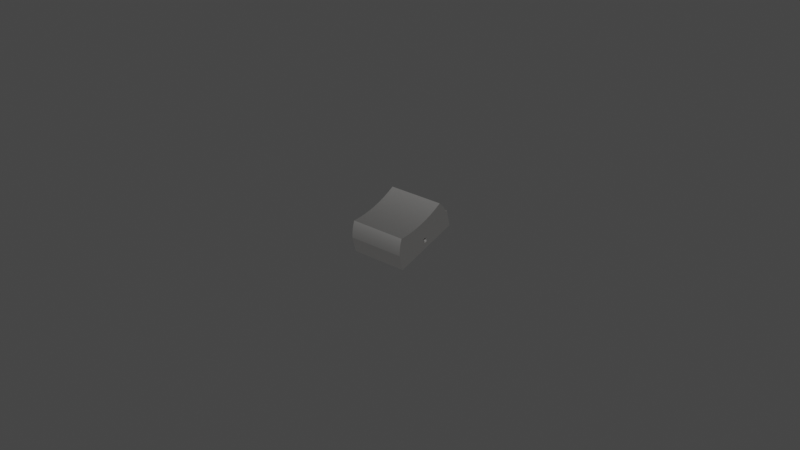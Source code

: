 # Source: bouton3a1.blend  (saved by Blender 2.93.21; exported with 4.5.12 LTS)
import bpy
from mathutils import Matrix  # noqa: F401  (used for matrix-valued properties, if any)

bpy.ops.wm.read_factory_settings(use_empty=True)
scene = bpy.context.scene
scene.name = 'Scene'

# ---- collections
col_collection = bpy.data.collections.new('Collection'); scene.collection.children.link(col_collection)

# ---- materials (node trees are filled in below, after node groups)
mat_144_142_139_001 = bpy.data.materials.new('144,142,139.001')
mat_144_142_139_001.use_transparent_shadow = False
mat_144_142_139_001.diffuse_color = (0.5647, 0.5569, 0.5451, 1.0)

# ---- material node trees
mat_144_142_139_001.use_nodes = True; mat_144_142_139_001.node_tree.nodes.clear()
_N = mat_144_142_139_001.node_tree.nodes; _L = mat_144_142_139_001.node_tree.links
n0 = _N.new('ShaderNodeBsdfPrincipled'); n0.name = 'Principled BSDF'; n0.location = (10, 300)
n0.distribution = 'GGX'
n0.subsurface_method = 'BURLEY'
n0.inputs[0].default_value = (0.5647, 0.5569, 0.5451, 1.0)
n0.inputs[1].default_value = 1.0
n0.inputs[2].default_value = 0.5528
n0.inputs[3].default_value = 1.45
n0.inputs[27].default_value = (0.0, 0.0, 0.0, 1.0)
n0.inputs[28].default_value = 1.0
n1 = _N.new('ShaderNodeOutputMaterial'); n1.name = 'Material Output'; n1.location = (320, 270)
_L.new(n0.outputs[0], n1.inputs[0])
n1.is_active_output = True

# ---- world
world_world = bpy.data.worlds.new('World'); scene.world = world_world
world_world.use_nodes = True; world_world.node_tree.nodes.clear()
_N = world_world.node_tree.nodes; _L = world_world.node_tree.links
n0 = _N.new('ShaderNodeOutputWorld'); n0.name = 'World Output'; n0.location = (300, 300)
n1 = _N.new('ShaderNodeBackground'); n1.name = 'Background'; n1.location = (10, 300)
n1.inputs[0].default_value = (0.05088, 0.05088, 0.05088, 1.0)
_L.new(n1.outputs[0], n0.inputs[0])
n0.is_active_output = True
world_world.color = (0.05088, 0.05088, 0.05088)
world_world.use_sun_shadow = False
world_world.sun_shadow_jitter_overblur = 0.0

# ---- meshes
me_body1_001 = bpy.data.meshes.new('Body1.001')
me_body1_001.from_pydata([(-0.8958, -0.0006357, -0.07455), (-0.8958, -0.0006357, -0.07455), (0.8892, -0.0006357, -0.07455), (0.8892, -0.0006357, -0.07455), (0.8892, 0.01301, -0.0733), (0.8892, 0.01301, -0.0733), (0.8892, 0.02697, -0.06928), (0.8892, 0.02697, -0.06928), (0.8892, 0.0404, -0.06232), (0.8892, 0.0404, -0.06232), (0.8892, 0.0524, -0.05258), (0.8892, 0.0524, -0.05258), (0.8892, 0.06214, -0.04059), (0.8892, 0.06214, -0.04059), (0.8892, 0.0691, -0.02716), (0.8892, 0.0691, -0.02716), (0.8892, 0.07311, -0.0132), (0.8892, 0.07311, -0.0132), (0.8892, 0.07436, 0.0004517), (0.8892, 0.07436, 0.0004517), (0.8892, 0.07311, 0.0141), (0.8892, 0.07311, 0.0141), (0.8892, 0.0691, 0.02806), (0.8892, 0.0691, 0.02806), (0.8892, 0.06214, 0.04149), (0.8892, 0.06214, 0.04149), (0.8892, 0.0524, 0.05348), (0.8892, 0.0524, 0.05348), (0.8892, 0.0404, 0.06323), (0.8892, 0.0404, 0.06323), (0.8892, 0.02697, 0.07019), (0.8892, 0.02697, 0.07019), (0.8892, 0.01301, 0.0742), (0.8892, 0.01301, 0.0742), (0.8892, -0.0006357, 0.07545), (0.8892, -0.0006357, 0.07545), (0.8892, -0.0006357, 0.07545), (-0.8958, -0.0006357, 0.07545), (-0.8958, -0.0006357, 0.07545), (-0.8958, -0.0006357, 0.07545), (-0.8958, 0.01301, 0.0742), (-0.8958, 0.01301, 0.0742), (-0.8958, 0.02697, 0.07019), (-0.8958, 0.02697, 0.07019), (-0.8958, 0.0404, 0.06323), (-0.8958, 0.0404, 0.06323), (-0.8958, 0.0524, 0.05348), (-0.8958, 0.0524, 0.05348), (-0.8958, 0.06214, 0.04149), (-0.8958, 0.06214, 0.04149), (-0.8958, 0.0691, 0.02806), (-0.8958, 0.0691, 0.02806), (-0.8958, 0.07311, 0.0141), (-0.8958, 0.07311, 0.0141), (-0.8958, 0.07436, 0.0004517), (-0.8958, 0.07436, 0.0004517), (-0.8958, 0.07311, -0.0132), (-0.8958, 0.07311, -0.0132), (-0.8958, 0.0691, -0.02716), (-0.8958, 0.0691, -0.02716), (-0.8958, 0.06214, -0.04059), (-0.8958, 0.06214, -0.04059), (-0.8958, 0.0524, -0.05258), (-0.8958, 0.0524, -0.05258), (-0.8958, 0.0404, -0.06232), (-0.8958, 0.0404, -0.06232), (-0.8958, 0.02697, -0.06928), (-0.8958, 0.02697, -0.06928), (-0.8958, 0.01301, -0.0733), (-0.8958, 0.01301, -0.0733), (-0.003257, 0.015, -0.0729), (-0.003257, 0.0309, -0.06759), (-0.003257, 0.04577, -0.05847), (-0.003257, 0.05828, -0.04596), (-0.003257, 0.06741, -0.03109), (-0.003257, 0.07272, -0.01519), (-0.003257, 0.07436, 0.0004517), (-0.003257, 0.07272, 0.01609), (-0.003257, 0.0691, 0.02806), (-0.003257, 0.06331, 0.03964), (-0.003257, 0.05544, 0.05026), (-0.003257, 0.04577, 0.05937), (-0.003257, 0.03477, 0.06657), (-0.003257, 0.023, 0.07163), (-0.003257, 0.01103, 0.07454), (-0.8958, -0.01428, -0.0733), (-0.8958, -0.01428, -0.0733), (-0.8958, -0.02824, -0.06928), (-0.8958, -0.02824, -0.06928), (-0.8958, -0.04168, -0.06232), (-0.8958, -0.04168, -0.06232), (-0.8958, -0.05367, -0.05258), (-0.8958, -0.05367, -0.05258), (-0.8958, -0.06341, -0.04059), (-0.8958, -0.06341, -0.04059), (-0.8958, -0.07037, -0.02716), (-0.8958, -0.07037, -0.02716), (-0.8958, -0.07438, -0.0132), (-0.8958, -0.07438, -0.0132), (-0.8958, -0.07564, 0.0004517), (-0.8958, -0.07564, 0.0004517), (-0.8958, -0.07438, 0.0141), (-0.8958, -0.07438, 0.0141), (-0.8958, -0.07037, 0.02806), (-0.8958, -0.07037, 0.02806), (-0.8958, -0.06341, 0.04149), (-0.8958, -0.06341, 0.04149), (-0.8958, -0.05367, 0.05348), (-0.8958, -0.05367, 0.05348), (-0.8958, -0.04168, 0.06323), (-0.8958, -0.04168, 0.06323), (-0.8958, -0.02824, 0.07019), (-0.8958, -0.02824, 0.07019), (-0.8958, -0.01428, 0.0742), (-0.8958, -0.01428, 0.0742), (0.8892, -0.01428, 0.0742), (0.8892, -0.01428, 0.0742), (0.8892, -0.02824, 0.07019), (0.8892, -0.02824, 0.07019), (0.8892, -0.04168, 0.06323), (0.8892, -0.04168, 0.06323), (0.8892, -0.05367, 0.05348), (0.8892, -0.05367, 0.05348), (0.8892, -0.06341, 0.04149), (0.8892, -0.06341, 0.04149), (0.8892, -0.07037, 0.02806), (0.8892, -0.07037, 0.02806), (0.8892, -0.07438, 0.0141), (0.8892, -0.07438, 0.0141), (0.8892, -0.07564, 0.0004517), (0.8892, -0.07564, 0.0004517), (0.8892, -0.07438, -0.0132), (0.8892, -0.07438, -0.0132), (0.8892, -0.07037, -0.02716), (0.8892, -0.07037, -0.02716), (0.8892, -0.06341, -0.04059), (0.8892, -0.06341, -0.04059), (0.8892, -0.05367, -0.05258), (0.8892, -0.05367, -0.05258), (0.8892, -0.04168, -0.06232), (0.8892, -0.04168, -0.06232), (0.8892, -0.02824, -0.06928), (0.8892, -0.02824, -0.06928), (0.8892, -0.01428, -0.0733), (0.8892, -0.01428, -0.0733), (-0.003257, -0.02427, -0.07073), (-0.003257, -0.0123, -0.07364), (-0.003257, -0.03604, -0.06566), (-0.003257, -0.04704, -0.05847), (-0.003257, -0.05671, -0.04935), (-0.003257, -0.06458, -0.03874), (-0.003257, -0.07037, -0.02716), (-0.003257, -0.07399, -0.01519), (-0.003257, -0.07564, 0.0004517), (-0.003257, -0.07399, 0.01609), (-0.003257, -0.06868, 0.03199), (-0.003257, -0.05955, 0.04686), (-0.003257, -0.04704, 0.05937), (-0.003257, -0.03217, 0.0685), (-0.003257, -0.01628, 0.0738), (-0.8958, 0.7345, 0.9046), (-0.8958, 0.7345, 0.9046), (-0.8958, 0.7345, 0.9046), (-0.8958, 0.6239, 0.9765), (-0.8958, 0.6239, 0.9765), (-0.8958, 0.5064, 1.038), (-0.8958, 0.5064, 1.038), (-0.8958, 0.3837, 1.088), (-0.8958, 0.3837, 1.088), (-0.8958, 0.2574, 1.126), (-0.8958, 0.2574, 1.126), (-0.8958, 0.2574, 1.126), (0.8892, 0.2574, 1.126), (0.8892, 0.2574, 1.126), (0.8892, 0.2574, 1.126), (0.8892, 0.3837, 1.088), (0.8892, 0.3837, 1.088), (0.8892, 0.5064, 1.038), (0.8892, 0.5064, 1.038), (0.8892, 0.6239, 0.9765), (0.8892, 0.6239, 0.9765), (0.8892, 0.7345, 0.9046), (0.8892, 0.7345, 0.9046), (0.8892, 0.7345, 0.9046), (-0.003257, 0.6239, 0.9765), (-0.003257, 0.5064, 1.038), (-0.003257, 0.3837, 1.088), (-0.8958, 0.7345, -0.8799), (-0.8958, 0.7345, -0.8799), (-0.8958, 0.7345, -0.8799), (-0.8958, 0.684, -0.6618), (-0.8958, 0.684, -0.6618), (-0.8958, 0.6475, -0.4394), (-0.8958, 0.6475, -0.4394), (-0.8958, 0.6254, -0.2143), (-0.8958, 0.6254, -0.2143), (-0.8958, 0.618, 0.01236), (-0.8958, 0.618, 0.01236), (-0.8958, 0.6254, 0.239), (-0.8958, 0.6254, 0.239), (-0.8958, 0.6475, 0.4642), (-0.8958, 0.6475, 0.4642), (-0.8958, 0.684, 0.6865), (-0.8958, 0.684, 0.6865), (0.8892, 0.684, 0.6865), (0.8892, 0.684, 0.6865), (0.8892, 0.6475, 0.4642), (0.8892, 0.6475, 0.4642), (0.8892, 0.6254, 0.239), (0.8892, 0.6254, 0.239), (0.8892, 0.618, 0.01236), (0.8892, 0.618, 0.01236), (0.8892, 0.6254, -0.2143), (0.8892, 0.6254, -0.2143), (0.8892, 0.6475, -0.4394), (0.8892, 0.6475, -0.4394), (0.8892, 0.684, -0.6618), (0.8892, 0.684, -0.6618), (0.8892, 0.7345, -0.8799), (0.8892, 0.7345, -0.8799), (0.8892, 0.7345, -0.8799), (-0.003257, 0.684, -0.6618), (-0.003257, 0.6475, -0.4394), (-0.003257, 0.6254, -0.2143), (-0.003257, 0.618, 0.01236), (-0.003257, 0.6254, 0.239), (-0.003257, 0.6475, 0.4642), (-0.003257, 0.684, 0.6865), (-0.8958, 0.2917, -1.08), (-0.8958, 0.2917, -1.08), (-0.8958, 0.2917, -1.08), (-0.8958, 0.4083, -1.045), (-0.8958, 0.4083, -1.045), (-0.8958, 0.5219, -0.9994), (-0.8958, 0.5219, -0.9994), (-0.8958, 0.631, -0.9442), (-0.8958, 0.631, -0.9442), (0.8892, 0.631, -0.9442), (0.8892, 0.631, -0.9442), (0.8892, 0.5219, -0.9994), (0.8892, 0.5219, -0.9994), (0.8892, 0.4083, -1.045), (0.8892, 0.4083, -1.045), (0.8892, 0.2917, -1.08), (0.8892, 0.2917, -1.08), (0.8892, 0.2917, -1.08), (-0.003257, 0.4083, -1.045), (-0.003257, 0.5219, -0.9994), (-0.003257, 0.631, -0.9442), (-0.8958, 0.2917, -1.124), (-0.8958, 0.2917, -1.124), (-0.8958, 0.2917, -1.124), (0.8892, 0.2917, -1.124), (0.8892, 0.2917, -1.124), (0.8892, 0.2917, -1.124), (-0.003257, 0.2917, -1.102), (-0.8958, -0.2655, 1.126), (-0.8958, -0.2655, 1.126), (-0.8958, -0.2655, 1.126), (0.8892, -0.2655, 1.126), (0.8892, -0.2655, 1.126), (0.8892, -0.2655, 1.126), (-0.003257, -0.004056, 1.126), (-0.8958, -0.2655, -1.124), (-0.8958, -0.2655, -1.124), (-0.8958, -0.2655, -1.124), (-0.8958, 0.2345, 0.001184), (0.8892, -0.2655, -1.124), (0.8892, -0.2655, -1.124), (0.8892, -0.2655, -1.124), (-0.003257, 0.01311, -1.124), (-0.003257, -0.2655, 0.001184), (0.8892, 0.2749, 0.001184), (0.8892, 0.2345, 0.001184)], [], [(1, 2, 69), (69, 2, 70), (69, 70, 67), (67, 70, 71), (67, 71, 65), (65, 71, 72), (65, 72, 63), (63, 72, 73), (63, 73, 61), (61, 73, 74), (61, 74, 59), (59, 74, 75), (59, 75, 57), (57, 75, 76), (57, 76, 55), (55, 76, 53), (53, 76, 77), (53, 77, 51), (51, 77, 78), (51, 78, 79), (79, 78, 22), (79, 22, 24), (2, 4, 70), (70, 4, 6), (70, 6, 71), (71, 6, 8), (71, 8, 72), (72, 8, 10), (72, 10, 73), (73, 10, 12), (73, 12, 74), (74, 12, 14), (74, 14, 75), (75, 14, 16), (75, 16, 76), (76, 16, 18), (76, 18, 20), (76, 20, 77), (77, 20, 22), (77, 22, 78), (79, 24, 80), (80, 24, 26), (80, 26, 81), (81, 26, 28), (81, 28, 82), (82, 28, 30), (82, 30, 83), (83, 30, 32), (83, 32, 84), (84, 32, 35), (84, 35, 39), (39, 41, 84), (84, 41, 83), (41, 43, 83), (83, 43, 82), (43, 45, 82), (82, 45, 81), (45, 47, 81), (81, 47, 80), (47, 49, 80), (80, 49, 79), (49, 51, 79), (143, 2, 146), (146, 2, 1), (146, 1, 86), (146, 86, 145), (145, 86, 88), (145, 88, 147), (147, 88, 90), (147, 90, 148), (148, 90, 92), (148, 92, 149), (149, 92, 94), (149, 94, 150), (150, 94, 96), (150, 96, 151), (151, 96, 152), (151, 152, 133), (133, 152, 131), (131, 152, 153), (131, 153, 129), (129, 153, 127), (127, 153, 154), (127, 154, 125), (125, 154, 155), (125, 155, 123), (123, 155, 156), (123, 156, 121), (121, 156, 157), (121, 157, 119), (119, 157, 158), (119, 158, 117), (117, 158, 159), (117, 159, 115), (115, 159, 34), (34, 159, 114), (34, 114, 38), (96, 98, 152), (152, 98, 153), (98, 100, 153), (153, 100, 102), (153, 102, 154), (154, 102, 104), (154, 104, 155), (155, 104, 106), (155, 106, 156), (156, 106, 108), (156, 108, 157), (157, 108, 110), (157, 110, 158), (158, 110, 112), (158, 112, 159), (159, 112, 114), (151, 133, 150), (150, 133, 135), (150, 135, 149), (149, 135, 137), (149, 137, 148), (148, 137, 139), (148, 139, 147), (147, 139, 141), (147, 141, 145), (145, 141, 143), (145, 143, 146), (181, 162, 184), (184, 162, 164), (184, 164, 185), (185, 164, 166), (185, 166, 186), (186, 166, 168), (186, 168, 171), (171, 172, 186), (186, 172, 175), (186, 175, 185), (185, 175, 177), (185, 177, 184), (184, 177, 179), (184, 179, 181), (219, 188, 221), (221, 188, 191), (221, 191, 222), (222, 191, 193), (222, 193, 223), (223, 193, 195), (223, 195, 224), (224, 195, 197), (224, 197, 225), (225, 197, 199), (225, 199, 226), (226, 199, 201), (226, 201, 227), (227, 201, 203), (227, 203, 161), (161, 182, 227), (227, 182, 204), (227, 204, 226), (226, 204, 206), (226, 206, 225), (225, 206, 208), (225, 208, 224), (224, 208, 210), (224, 210, 223), (223, 210, 212), (223, 212, 222), (222, 212, 214), (222, 214, 221), (221, 214, 216), (221, 216, 219), (243, 230, 246), (246, 230, 232), (246, 232, 247), (247, 232, 234), (247, 234, 248), (248, 234, 236), (248, 236, 189), (189, 218, 248), (248, 218, 237), (248, 237, 247), (247, 237, 239), (247, 239, 246), (246, 239, 241), (246, 241, 243), (253, 251, 255), (255, 251, 229), (255, 229, 244), (244, 253, 255), (260, 173, 262), (262, 173, 170), (262, 170, 258), (258, 260, 262), (113, 256, 37), (37, 256, 169), (37, 169, 40), (40, 169, 42), (42, 169, 44), (44, 169, 46), (46, 169, 266), (46, 266, 48), (48, 266, 50), (50, 266, 52), (52, 266, 54), (54, 266, 56), (56, 266, 58), (58, 266, 60), (60, 266, 62), (62, 266, 228), (62, 228, 64), (64, 228, 66), (66, 228, 68), (68, 228, 0), (0, 228, 263), (0, 263, 85), (85, 263, 87), (87, 263, 89), (89, 263, 91), (91, 263, 93), (93, 263, 95), (95, 263, 97), (97, 263, 99), (99, 263, 256), (99, 256, 101), (101, 256, 103), (103, 256, 105), (105, 256, 107), (107, 256, 109), (109, 256, 111), (111, 256, 113), (169, 167, 266), (266, 167, 200), (266, 200, 198), (167, 165, 200), (200, 165, 202), (202, 165, 163), (202, 163, 160), (198, 196, 266), (266, 196, 194), (266, 194, 192), (190, 233, 192), (192, 233, 231), (192, 231, 266), (266, 231, 228), (187, 235, 190), (190, 235, 233), (228, 249, 263), (264, 250, 270), (270, 250, 252), (270, 252, 267), (267, 264, 270), (257, 265, 271), (271, 265, 268), (271, 268, 259), (259, 257, 271), (144, 269, 3), (3, 269, 245), (3, 245, 5), (5, 245, 7), (7, 245, 9), (9, 245, 11), (11, 245, 273), (11, 273, 13), (13, 273, 15), (15, 273, 17), (17, 273, 19), (19, 273, 21), (21, 273, 23), (23, 273, 25), (25, 273, 27), (27, 273, 174), (27, 174, 29), (29, 174, 31), (31, 174, 33), (33, 174, 36), (36, 174, 261), (36, 261, 116), (116, 261, 118), (118, 261, 120), (120, 261, 122), (122, 261, 124), (124, 261, 126), (126, 261, 128), (128, 261, 130), (130, 261, 269), (130, 269, 132), (132, 269, 134), (134, 269, 136), (136, 269, 138), (138, 269, 140), (140, 269, 142), (142, 269, 144), (183, 180, 205), (205, 180, 178), (205, 178, 207), (207, 178, 272), (207, 272, 209), (209, 272, 211), (211, 272, 213), (213, 272, 215), (215, 272, 242), (215, 242, 240), (178, 176, 272), (272, 176, 174), (272, 174, 273), (269, 254, 245), (273, 245, 272), (272, 245, 242), (215, 240, 217), (217, 240, 238), (217, 238, 220)])
me_body1_001.polygons.foreach_set('use_smooth', [1, 1, 1, 1, 1, 1, 1, 1, 1, 1, 1, 1, 1, 1, 1, 1, 1, 1, 1, 1, 1, 1, 1, 1, 1, 1, 1, 1, 1, 1, 1, 1, 1, 1, 1, 1, 1, 1, 1, 1, 1, 1, 1, 1, 1, 1, 1, 1, 1, 1, 1, 1, 1, 1, 1, 1, 1, 1, 1, 1, 1, 1, 1, 1, 1, 1, 1, 1, 1, 1, 1, 1, 1, 1, 1, 1, 1, 1, 1, 1, 1, 1, 1, 1, 1, 1, 1, 1, 1, 1, 1, 1, 1, 1, 1, 1, 1, 1, 1, 1, 1, 1, 1, 1, 1, 1, 1, 1, 1, 1, 1, 1, 1, 1, 1, 1, 1, 1, 1, 1, 1, 1, 1, 1, 1, 1, 1, 1, 1, 1, 1, 1, 1, 1, 1, 1, 1, 1, 1, 1, 1, 1, 1, 1, 1, 1, 1, 1, 1, 1, 1, 1, 1, 1, 1, 1, 1, 1, 1, 1, 1, 1, 1, 1, 1, 1, 1, 1, 1, 1, 1, 1, 1, 1, 1, 1, 1, 1, 1, 1, 1, 1, 0, 0, 0, 0, 0, 0, 0, 0, 0, 0, 0, 0, 0, 1, 0, 0, 0, 0, 0, 0, 0, 0, 0, 0, 0, 0, 0, 0, 0, 0, 0, 0, 0, 0, 0, 0, 0, 0, 0, 1, 0, 0, 0, 0, 0, 0, 0, 0, 0, 0, 0, 0, 0, 0, 0, 0, 0, 0, 0, 0, 0, 0, 0, 0, 0, 0, 0, 0, 0, 0, 0, 0, 0, 0, 0, 0, 0, 0, 0, 0, 0, 0, 0, 0, 0, 0, 1, 0, 0, 0, 0, 0, 0, 0, 0, 0, 0, 1, 0, 0, 0, 0, 0, 0, 0, 0, 0, 0, 0, 0, 0, 0, 0, 0, 0, 0, 1, 0, 0, 0, 0, 0, 0, 0, 0, 0])
_uv = me_body1_001.uv_layers.new(name='UVMap')
_uv.uv.foreach_set('vector', [1.785, 0.0, 0.0, 0.0, 1.785, -0.01326, 1.785, -0.01326, 0.0, 0.0, 0.8925, -0.01515, 1.785, -0.01326, 0.8925, -0.01515, 1.785, -0.02652, 1.785, -0.02652, 0.8925, -0.01515, 0.8925, -0.03031, 1.785, -0.02652, 0.8925, -0.03031, 1.785, -0.03978, 1.785, -0.03978, 0.8925, -0.03031, 0.8925, -0.04546, 1.785, -0.03978, 0.8925, -0.04546, 1.785, -0.05303, 1.785, -0.05303, 0.8925, -0.04546, 0.8925, -0.06061, 1.785, -0.05303, 0.8925, -0.06061, 1.785, -0.06629, 1.785, -0.06629, 0.8925, -0.06061, 0.8925, -0.07576, 1.785, -0.06629, 0.8925, -0.07576, 1.785, -0.07955, 1.785, -0.07955, 0.8925, -0.07576, 0.8925, -0.09092, 1.785, -0.07955, 0.8925, -0.09092, 1.785, -0.09281, 1.785, -0.09281, 0.8925, -0.09092, 0.8925, -0.1061, 1.785, -0.09281, 0.8925, -0.1061, 1.785, -0.1061, 1.785, -0.1061, 0.8925, -0.1061, 1.785, -0.1193, 1.785, -0.1193, 0.8925, -0.1061, 0.8925, -0.1212, 1.785, -0.1193, 0.8925, -0.1212, 1.785, -0.1326, 1.785, -0.1326, 0.8925, -0.1212, 0.8925, -0.1326, 1.785, -0.1326, 0.8925, -0.1326, 0.8925, -0.1439, 0.8925, -0.1439, 0.8925, -0.1326, 0.0, -0.1326, 0.8925, -0.1439, 0.0, -0.1326, 0.0, -0.1458, 0.0, 0.0, 0.0, -0.01326, 0.8925, -0.01515, 0.8925, -0.01515, 0.0, -0.01326, 0.0, -0.02652, 0.8925, -0.01515, 0.0, -0.02652, 0.8925, -0.03031, 0.8925, -0.03031, 0.0, -0.02652, 0.0, -0.03978, 0.8925, -0.03031, 0.0, -0.03978, 0.8925, -0.04546, 0.8925, -0.04546, 0.0, -0.03978, 0.0, -0.05303, 0.8925, -0.04546, 0.0, -0.05303, 0.8925, -0.06061, 0.8925, -0.06061, 0.0, -0.05303, 0.0, -0.06629, 0.8925, -0.06061, 0.0, -0.06629, 0.8925, -0.07576, 0.8925, -0.07576, 0.0, -0.06629, 0.0, -0.07955, 0.8925, -0.07576, 0.0, -0.07955, 0.8925, -0.09092, 0.8925, -0.09092, 0.0, -0.07955, 0.0, -0.09281, 0.8925, -0.09092, 0.0, -0.09281, 0.8925, -0.1061, 0.8925, -0.1061, 0.0, -0.09281, 0.0, -0.1061, 0.8925, -0.1061, 0.0, -0.1061, 0.0, -0.1193, 0.8925, -0.1061, 0.0, -0.1193, 0.8925, -0.1212, 0.8925, -0.1212, 0.0, -0.1193, 0.0, -0.1326, 0.8925, -0.1212, 0.0, -0.1326, 0.8925, -0.1326, 0.8925, -0.1439, 0.0, -0.1458, 0.8925, -0.1553, 0.8925, -0.1553, 0.0, -0.1458, 0.0, -0.1591, 0.8925, -0.1553, 0.0, -0.1591, 0.8925, -0.1667, 0.8925, -0.1667, 0.0, -0.1591, 0.0, -0.1724, 0.8925, -0.1667, 0.0, -0.1724, 0.8925, -0.178, 0.8925, -0.178, 0.0, -0.1724, 0.0, -0.1856, 0.8925, -0.178, 0.0, -0.1856, 0.8925, -0.1894, 0.8925, -0.1894, 0.0, -0.1856, 0.0, -0.1989, 0.8925, -0.1894, 0.0, -0.1989, 0.8925, -0.2008, 0.8925, -0.2008, 0.0, -0.1989, 0.0, -0.2121, 0.8925, -0.2008, 0.0, -0.2121, 1.785, -0.2121, 1.785, -0.2121, 1.785, -0.1989, 0.8925, -0.2008, 0.8925, -0.2008, 1.785, -0.1989, 0.8925, -0.1894, 1.785, -0.1989, 1.785, -0.1856, 0.8925, -0.1894, 0.8925, -0.1894, 1.785, -0.1856, 0.8925, -0.178, 1.785, -0.1856, 1.785, -0.1724, 0.8925, -0.178, 0.8925, -0.178, 1.785, -0.1724, 0.8925, -0.1667, 1.785, -0.1724, 1.785, -0.1591, 0.8925, -0.1667, 0.8925, -0.1667, 1.785, -0.1591, 0.8925, -0.1553, 1.785, -0.1591, 1.785, -0.1458, 0.8925, -0.1553, 0.8925, -0.1553, 1.785, -0.1458, 0.8925, -0.1439, 1.785, -0.1458, 1.785, -0.1326, 0.8925, -0.1439, 0.0, 0.01326, 0.0, 0.0, 0.8925, 0.01136, 0.8925, 0.01136, 0.0, 0.0, 1.785, 0.0, 0.8925, 0.01136, 1.785, 0.0, 1.785, 0.01326, 0.8925, 0.01136, 1.785, 0.01326, 0.8925, 0.02273, 0.8925, 0.02273, 1.785, 0.01326, 1.785, 0.02652, 0.8925, 0.02273, 1.785, 0.02652, 0.8925, 0.03409, 0.8925, 0.03409, 1.785, 0.02652, 1.785, 0.03978, 0.8925, 0.03409, 1.785, 0.03978, 0.8925, 0.04546, 0.8925, 0.04546, 1.785, 0.03978, 1.785, 0.05303, 0.8925, 0.04546, 1.785, 0.05303, 0.8925, 0.05682, 0.8925, 0.05682, 1.785, 0.05303, 1.785, 0.06629, 0.8925, 0.05682, 1.785, 0.06629, 0.8925, 0.06819, 0.8925, 0.06819, 1.785, 0.06629, 1.785, 0.07955, 0.8925, 0.06819, 1.785, 0.07955, 0.8925, 0.07955, 0.8925, 0.07955, 1.785, 0.07955, 0.8925, 0.09092, 0.8925, 0.07955, 0.8925, 0.09092, 0.0, 0.07955, 0.0, 0.07955, 0.8925, 0.09092, 0.0, 0.09281, 0.0, 0.09281, 0.8925, 0.09092, 0.8925, 0.1061, 0.0, 0.09281, 0.8925, 0.1061, 0.0, 0.1061, 0.0, 0.1061, 0.8925, 0.1061, 0.0, 0.1193, 0.0, 0.1193, 0.8925, 0.1061, 0.8925, 0.1212, 0.0, 0.1193, 0.8925, 0.1212, 0.0, 0.1326, 0.0, 0.1326, 0.8925, 0.1212, 0.8925, 0.1364, 0.0, 0.1326, 0.8925, 0.1364, 0.0, 0.1458, 0.0, 0.1458, 0.8925, 0.1364, 0.8925, 0.1515, 0.0, 0.1458, 0.8925, 0.1515, 0.0, 0.1591, 0.0, 0.1591, 0.8925, 0.1515, 0.8925, 0.1667, 0.0, 0.1591, 0.8925, 0.1667, 0.0, 0.1724, 0.0, 0.1724, 0.8925, 0.1667, 0.8925, 0.1818, 0.0, 0.1724, 0.8925, 0.1818, 0.0, 0.1856, 0.0, 0.1856, 0.8925, 0.1818, 0.8925, 0.197, 0.0, 0.1856, 0.8925, 0.197, 0.0, 0.1989, 0.0, 0.1989, 0.8925, 0.197, 0.0, 0.2121, 0.0, 0.2121, 0.8925, 0.197, 1.785, 0.1989, 0.0, 0.2121, 1.785, 0.1989, 1.785, 0.2121, 1.785, 0.07955, 1.785, 0.09281, 0.8925, 0.09092, 0.8925, 0.09092, 1.785, 0.09281, 0.8925, 0.1061, 1.785, 0.09281, 1.785, 0.1061, 0.8925, 0.1061, 0.8925, 0.1061, 1.785, 0.1061, 1.785, 0.1193, 0.8925, 0.1061, 1.785, 0.1193, 0.8925, 0.1212, 0.8925, 0.1212, 1.785, 0.1193, 1.785, 0.1326, 0.8925, 0.1212, 1.785, 0.1326, 0.8925, 0.1364, 0.8925, 0.1364, 1.785, 0.1326, 1.785, 0.1458, 0.8925, 0.1364, 1.785, 0.1458, 0.8925, 0.1515, 0.8925, 0.1515, 1.785, 0.1458, 1.785, 0.1591, 0.8925, 0.1515, 1.785, 0.1591, 0.8925, 0.1667, 0.8925, 0.1667, 1.785, 0.1591, 1.785, 0.1724, 0.8925, 0.1667, 1.785, 0.1724, 0.8925, 0.1818, 0.8925, 0.1818, 1.785, 0.1724, 1.785, 0.1856, 0.8925, 0.1818, 1.785, 0.1856, 0.8925, 0.197, 0.8925, 0.197, 1.785, 0.1856, 1.785, 0.1989, 0.8925, 0.07955, 0.0, 0.07955, 0.8925, 0.06819, 0.8925, 0.06819, 0.0, 0.07955, 0.0, 0.06629, 0.8925, 0.06819, 0.0, 0.06629, 0.8925, 0.05682, 0.8925, 0.05682, 0.0, 0.06629, 0.0, 0.05303, 0.8925, 0.05682, 0.0, 0.05303, 0.8925, 0.04546, 0.8925, 0.04546, 0.0, 0.05303, 0.0, 0.03978, 0.8925, 0.04546, 0.0, 0.03978, 0.8925, 0.03409, 0.8925, 0.03409, 0.0, 0.03978, 0.0, 0.02652, 0.8925, 0.03409, 0.0, 0.02652, 0.8925, 0.02273, 0.8925, 0.02273, 0.0, 0.02652, 0.0, 0.01326, 0.8925, 0.02273, 0.0, 0.01326, 0.8925, 0.01136, -3.083e-31, 0.0, -1.785, 0.0, -0.8925, -0.1327, -0.8925, -0.1327, -1.785, 0.0, -1.785, -0.1327, -0.8925, -0.1327, -1.785, -0.1327, -0.8925, -0.2654, -0.8925, -0.2654, -1.785, -0.1327, -1.785, -0.2654, -0.8925, -0.2654, -1.785, -0.2654, -0.8925, -0.398, -0.8925, -0.398, -1.785, -0.2654, -1.785, -0.398, -0.8925, -0.398, -1.785, -0.398, -1.785, -0.5307, -1.785, -0.5307, -4.262e-32, -0.5307, -0.8925, -0.398, -0.8925, -0.398, -4.262e-32, -0.5307, -3.196e-32, -0.398, -0.8925, -0.398, -3.196e-32, -0.398, -0.8925, -0.2654, -0.8925, -0.2654, -3.196e-32, -0.398, -2.131e-32, -0.2654, -0.8925, -0.2654, -2.131e-32, -0.2654, -0.8925, -0.1327, -0.8925, -0.1327, -2.131e-32, -0.2654, -1.065e-32, -0.1327, -0.8925, -0.1327, -1.065e-32, -0.1327, -3.083e-31, 0.0, 2.974e-32, -1.815, 1.785, -1.815, 0.8925, -1.588, 0.8925, -1.588, 1.785, -1.815, 1.785, -1.588, 0.8925, -1.588, 1.785, -1.588, 0.8925, -1.361, 0.8925, -1.361, 1.785, -1.588, 1.785, -1.361, 0.8925, -1.361, 1.785, -1.361, 0.8925, -1.134, 0.8925, -1.134, 1.785, -1.361, 1.785, -1.134, 0.8925, -1.134, 1.785, -1.134, 0.8925, -0.9074, 0.8925, -0.9074, 1.785, -1.134, 1.785, -0.9074, 0.8925, -0.9074, 1.785, -0.9074, 0.8925, -0.6806, 0.8925, -0.6806, 1.785, -0.9074, 1.785, -0.6806, 0.8925, -0.6806, 1.785, -0.6806, 0.8925, -0.4537, 0.8925, -0.4537, 1.785, -0.6806, 1.785, -0.4537, 0.8925, -0.4537, 1.785, -0.4537, 0.8925, -0.2269, 0.8925, -0.2269, 1.785, -0.4537, 1.785, -0.2269, 0.8925, -0.2269, 1.785, -0.2269, 1.785, 0.0, 1.785, 0.0, 0.0, 0.0, 0.8925, -0.2269, 0.8925, -0.2269, 0.0, 0.0, 1.384e-17, -0.2269, 0.8925, -0.2269, 1.384e-17, -0.2269, 0.8925, -0.4537, 0.8925, -0.4537, 1.384e-17, -0.2269, 2.769e-17, -0.4537, 0.8925, -0.4537, 2.769e-17, -0.4537, 0.8925, -0.6806, 0.8925, -0.6806, 2.769e-17, -0.4537, 4.153e-17, -0.6806, 0.8925, -0.6806, 4.153e-17, -0.6806, 0.8925, -0.9074, 0.8925, -0.9074, 4.153e-17, -0.6806, 5.538e-17, -0.9074, 0.8925, -0.9074, 5.538e-17, -0.9074, 0.8925, -1.134, 0.8925, -1.134, 5.538e-17, -0.9074, 6.922e-17, -1.134, 0.8925, -1.134, 6.922e-17, -1.134, 0.8925, -1.361, 0.8925, -1.361, 6.922e-17, -1.134, 8.307e-17, -1.361, 0.8925, -1.361, 8.307e-17, -1.361, 0.8925, -1.588, 0.8925, -1.588, 8.307e-17, -1.361, 9.691e-17, -1.588, 0.8925, -1.588, 9.691e-17, -1.588, 2.974e-32, -1.815, 0.0, 0.0, -1.785, 0.0, -0.8925, -0.1224, -0.8925, -0.1224, -1.785, 0.0, -1.785, -0.1224, -0.8925, -0.1224, -1.785, -0.1224, -0.8925, -0.2448, -0.8925, -0.2448, -1.785, -0.1224, -1.785, -0.2448, -0.8925, -0.2448, -1.785, -0.2448, -0.8925, -0.3672, -0.8925, -0.3672, -1.785, -0.2448, -1.785, -0.3672, -0.8925, -0.3672, -1.785, -0.3672, -1.785, -0.4896, -1.785, -0.4896, 0.0, -0.4896, -0.8925, -0.3672, -0.8925, -0.3672, 0.0, -0.4896, -6.385e-18, -0.3672, -0.8925, -0.3672, -6.385e-18, -0.3672, -0.8925, -0.2448, -0.8925, -0.2448, -6.385e-18, -0.3672, -1.277e-17, -0.2448, -0.8925, -0.2448, -1.277e-17, -0.2448, -0.8925, -0.1224, -0.8925, -0.1224, -1.277e-17, -0.2448, -1.915e-17, -0.1224, -0.8925, -0.1224, -1.915e-17, -0.1224, 0.0, 0.0, 1.078e-17, 0.0, 1.078e-17, 1.785, -0.02183, 0.8925, -0.02183, 0.8925, 1.078e-17, 1.785, -0.04366, 1.785, -0.02183, 0.8925, -0.04366, 1.785, -0.04366, 0.0, -0.04366, 0.0, 1.078e-17, 0.0, -0.02183, 0.8925, 1.0, 0.89, 0.4771, 0.89, 0.7385, -0.0025, 0.7385, -0.0025, 0.4771, 0.89, 0.4771, -0.895, 0.7385, -0.0025, 0.4771, -0.895, 1.0, -0.895, 1.0, -0.895, 1.0, 0.89, 0.7385, -0.0025, 0.07302, -0.2488, 1.125, -0.5, 0.07427, -0.2351, 0.07427, -0.2351, 1.125, -0.5, 1.125, 0.02294, 0.07427, -0.2351, 1.125, 0.02294, 0.07302, -0.2215, 0.07302, -0.2215, 1.125, 0.02294, 0.069, -0.2075, 0.069, -0.2075, 1.125, 0.02294, 0.06204, -0.1941, 0.06204, -0.1941, 1.125, 0.02294, 0.0523, -0.1821, 0.0523, -0.1821, 1.125, 0.02294, 7.105e-16, 0.0, 0.0523, -0.1821, 7.105e-16, 0.0, 0.04031, -0.1723, 0.04031, -0.1723, 7.105e-16, 0.0, 0.02688, -0.1654, 0.02688, -0.1654, 7.105e-16, 0.0, 0.01292, -0.1614, 0.01292, -0.1614, 7.105e-16, 0.0, -0.0007319, -0.1601, -0.0007319, -0.1601, 7.105e-16, 0.0, -0.01438, -0.1614, -0.01438, -0.1614, 7.105e-16, 0.0, -0.02834, -0.1654, -0.02834, -0.1654, 7.105e-16, 0.0, -0.04177, -0.1723, -0.04177, -0.1723, 7.105e-16, 0.0, -0.05376, -0.1821, -0.05376, -0.1821, 7.105e-16, 0.0, -1.081, 0.05727, -0.05376, -0.1821, -1.081, 0.05727, -0.06351, -0.1941, -0.06351, -0.1941, -1.081, 0.05727, -0.07047, -0.2075, -0.07047, -0.2075, -1.081, 0.05727, -0.07448, -0.2215, -0.07448, -0.2215, -1.081, 0.05727, -0.07573, -0.2351, -0.07573, -0.2351, -1.081, 0.05727, -1.125, -0.5, -0.07573, -0.2351, -1.125, -0.5, -0.07448, -0.2488, -0.07448, -0.2488, -1.125, -0.5, -0.07047, -0.2627, -0.07047, -0.2627, -1.125, -0.5, -0.06351, -0.2761, -0.06351, -0.2761, -1.125, -0.5, -0.05376, -0.2881, -0.05376, -0.2881, -1.125, -0.5, -0.04177, -0.2979, -0.04177, -0.2979, -1.125, -0.5, -0.02834, -0.3048, -0.02834, -0.3048, -1.125, -0.5, -0.01438, -0.3089, -0.01438, -0.3089, -1.125, -0.5, -0.0007319, -0.3101, -0.0007319, -0.3101, -1.125, -0.5, 1.125, -0.5, -0.0007319, -0.3101, 1.125, -0.5, 0.01292, -0.3089, 0.01292, -0.3089, 1.125, -0.5, 0.02688, -0.3048, 0.02688, -0.3048, 1.125, -0.5, 0.04031, -0.2979, 0.04031, -0.2979, 1.125, -0.5, 0.0523, -0.2881, 0.0523, -0.2881, 1.125, -0.5, 0.06204, -0.2761, 0.06204, -0.2761, 1.125, -0.5, 0.069, -0.2627, 0.069, -0.2627, 1.125, -0.5, 0.07302, -0.2488, 1.125, 0.02294, 1.087, 0.1493, 7.105e-16, 0.0, 7.105e-16, 0.0, 1.087, 0.1493, 0.463, 0.413, 7.105e-16, 0.0, 0.463, 0.413, 0.2378, 0.3909, 1.087, 0.1493, 1.037, 0.272, 0.463, 0.413, 0.463, 0.413, 1.037, 0.272, 0.6853, 0.4495, 0.6853, 0.4495, 1.037, 0.272, 0.9754, 0.3894, 0.6853, 0.4495, 0.9754, 0.3894, 0.9034, 0.5, 0.2378, 0.3909, 0.01117, 0.3835, 7.105e-16, 0.0, 7.105e-16, 0.0, 0.01117, 0.3835, -0.2154, 0.3909, 7.105e-16, 0.0, -0.2154, 0.3909, -0.4406, 0.413, -0.663, 0.4495, -1.001, 0.2874, -0.4406, 0.413, -0.4406, 0.413, -1.001, 0.2874, -1.046, 0.1739, -0.4406, 0.413, -1.046, 0.1739, 7.105e-16, 0.0, 7.105e-16, 0.0, -1.046, 0.1739, -1.081, 0.05727, -0.8811, 0.5, -0.9453, 0.3965, -0.663, 0.4495, -0.663, 0.4495, -0.9453, 0.3965, -1.001, 0.2874, -1.081, 0.05727, -1.125, 0.05727, -1.125, -0.5, -1.104e-17, -0.895, 0.5573, -0.895, 0.2786, -0.0025, 0.2786, -0.0025, 0.5573, -0.895, 0.5573, 0.89, 0.2786, -0.0025, 0.5573, 0.89, -1.104e-17, 0.89, -1.104e-17, 0.89, -1.104e-17, -0.895, 0.2786, -0.0025, -1.104e-17, -0.895, 2.25, -0.895, 1.125, -0.0025, 1.125, -0.0025, 2.25, -0.895, 2.25, 0.89, 1.125, -0.0025, 2.25, 0.89, -1.104e-17, 0.89, -1.104e-17, 0.89, -1.104e-17, -0.895, 1.125, -0.0025, 0.07448, -0.2488, 1.125, -0.5, 0.07573, -0.2351, 0.07573, -0.2351, 1.125, -0.5, 1.081, 0.05727, 0.07573, -0.2351, 1.081, 0.05727, 0.07448, -0.2215, 0.07448, -0.2215, 1.081, 0.05727, 0.07047, -0.2075, 0.07047, -0.2075, 1.081, 0.05727, 0.06351, -0.1941, 0.06351, -0.1941, 1.081, 0.05727, 0.05376, -0.1821, 0.05376, -0.1821, 1.081, 0.05727, -5.329e-16, 0.0, 0.05376, -0.1821, -5.329e-16, 0.0, 0.04177, -0.1723, 0.04177, -0.1723, -5.329e-16, 0.0, 0.02834, -0.1654, 0.02834, -0.1654, -5.329e-16, 0.0, 0.01438, -0.1614, 0.01438, -0.1614, -5.329e-16, 0.0, 0.0007319, -0.1601, 0.0007319, -0.1601, -5.329e-16, 0.0, -0.01292, -0.1614, -0.01292, -0.1614, -5.329e-16, 0.0, -0.02688, -0.1654, -0.02688, -0.1654, -5.329e-16, 0.0, -0.04031, -0.1723, -0.04031, -0.1723, -5.329e-16, 0.0, -0.0523, -0.1821, -0.0523, -0.1821, -5.329e-16, 0.0, -1.125, 0.02294, -0.0523, -0.1821, -1.125, 0.02294, -0.06204, -0.1941, -0.06204, -0.1941, -1.125, 0.02294, -0.069, -0.2075, -0.069, -0.2075, -1.125, 0.02294, -0.07302, -0.2215, -0.07302, -0.2215, -1.125, 0.02294, -0.07427, -0.2351, -0.07427, -0.2351, -1.125, 0.02294, -1.125, -0.5, -0.07427, -0.2351, -1.125, -0.5, -0.07302, -0.2488, -0.07302, -0.2488, -1.125, -0.5, -0.069, -0.2627, -0.069, -0.2627, -1.125, -0.5, -0.06204, -0.2761, -0.06204, -0.2761, -1.125, -0.5, -0.0523, -0.2881, -0.0523, -0.2881, -1.125, -0.5, -0.04031, -0.2979, -0.04031, -0.2979, -1.125, -0.5, -0.02688, -0.3048, -0.02688, -0.3048, -1.125, -0.5, -0.01292, -0.3089, -0.01292, -0.3089, -1.125, -0.5, 0.0007319, -0.3101, 0.0007319, -0.3101, -1.125, -0.5, 1.125, -0.5, 0.0007319, -0.3101, 1.125, -0.5, 0.01438, -0.3089, 0.01438, -0.3089, 1.125, -0.5, 0.02834, -0.3048, 0.02834, -0.3048, 1.125, -0.5, 0.04177, -0.2979, 0.04177, -0.2979, 1.125, -0.5, 0.05376, -0.2881, 0.05376, -0.2881, 1.125, -0.5, 0.06351, -0.2761, 0.06351, -0.2761, 1.125, -0.5, 0.07047, -0.2627, 0.07047, -0.2627, 1.125, -0.5, 0.07448, -0.2488, -0.9034, 0.5, -0.9754, 0.3894, -0.6853, 0.4495, -0.6853, 0.4495, -0.9754, 0.3894, -1.037, 0.272, -0.6853, 0.4495, -1.037, 0.272, -0.463, 0.413, -0.463, 0.413, -1.037, 0.272, -7.105e-16, 0.04045, -0.463, 0.413, -7.105e-16, 0.04045, -0.2378, 0.3909, -0.2378, 0.3909, -7.105e-16, 0.04045, -0.01117, 0.3835, -0.01117, 0.3835, -7.105e-16, 0.04045, 0.2154, 0.3909, 0.2154, 0.3909, -7.105e-16, 0.04045, 0.4406, 0.413, 0.4406, 0.413, -7.105e-16, 0.04045, 1.046, 0.1739, 0.4406, 0.413, 1.046, 0.1739, 1.001, 0.2874, -1.037, 0.272, -1.087, 0.1493, -7.105e-16, 0.04045, -7.105e-16, 0.04045, -1.087, 0.1493, -1.125, 0.02294, -7.105e-16, 0.04045, -1.125, 0.02294, -5.329e-16, 0.0, 1.125, -0.5, 1.125, 0.05727, 1.081, 0.05727, -5.329e-16, 0.0, 1.081, 0.05727, -7.105e-16, 0.04045, -7.105e-16, 0.04045, 1.081, 0.05727, 1.046, 0.1739, 0.4406, 0.413, 1.001, 0.2874, 0.663, 0.4495, 0.663, 0.4495, 1.001, 0.2874, 0.9453, 0.3965, 0.663, 0.4495, 0.9453, 0.3965, 0.8811, 0.5])
me_body1_001.materials.append(mat_144_142_139_001)
me_body1_001.use_remesh_fix_poles = True
me_body1_001.use_remesh_preserve_attributes = False
me_body1_001.update()
me_body1_001.normals_split_custom_set([tuple(v) for v in zip(*[iter([8.766e-05, -5.604e-05, 1.0, 3.026e-05, -0.0001329, 1.0, 3.004e-06, -0.182, 0.9833, 3.004e-06, -0.182, 0.9833, 3.026e-05, -0.0001329, 1.0, -3.68e-07, -0.2085, 0.978, 3.004e-06, -0.182, 0.9833, -3.68e-07, -0.2085, 0.978, -6.6e-06, -0.368, 0.9298, -6.6e-06, -0.368, 0.9298, -3.68e-07, -0.2085, 0.978, 1.109e-07, -0.4205, 0.9073, -6.6e-06, -0.368, 0.9298, 1.109e-07, -0.4205, 0.9073, 6.823e-05, -0.5474, 0.8369, 6.823e-05, -0.5474, 0.8369, 1.109e-07, -0.4205, 0.9073, -9.281e-10, -0.6194, 0.7851, 6.823e-05, -0.5474, 0.8369, -9.281e-10, -0.6194, 0.7851, -0.0002619, -0.7071, 0.7071, -0.0002619, -0.7071, 0.7071, -9.281e-10, -0.6194, 0.7851, -1.391e-09, -0.7851, 0.6194, -0.0002619, -0.7071, 0.7071, -1.391e-09, -0.7851, 0.6194, 5.123e-05, -0.8369, 0.5473, 5.123e-05, -0.8369, 0.5473, -1.391e-09, -0.7851, 0.6194, -1.8e-07, -0.9073, 0.4205, 5.123e-05, -0.8369, 0.5473, -1.8e-07, -0.9073, 0.4205, 1.023e-05, -0.9298, 0.3682, 1.023e-05, -0.9298, 0.3682, -1.8e-07, -0.9073, 0.4205, 4.02e-08, -0.978, 0.2085, 1.023e-05, -0.9298, 0.3682, 4.02e-08, -0.978, 0.2085, 2.6e-06, -0.9833, 0.182, 2.6e-06, -0.9833, 0.182, 4.02e-08, -0.978, 0.2085, -2.795e-11, -1.0, 9.539e-09, 2.6e-06, -0.9833, 0.182, -2.795e-11, -1.0, 9.539e-09, 0.0, -1.0, 0.0, 0.0, -1.0, 0.0, -2.795e-11, -1.0, 9.539e-09, 2.646e-06, -0.9833, -0.182, 2.646e-06, -0.9833, -0.182, -2.795e-11, -1.0, 9.539e-09, 2.532e-07, -0.978, -0.2085, 2.646e-06, -0.9833, -0.182, 2.532e-07, -0.978, -0.2085, -8.05e-06, -0.9298, -0.368, -8.05e-06, -0.9298, -0.368, 2.532e-07, -0.978, -0.2085, 6.448e-08, -0.9297, -0.3682, -8.05e-06, -0.9298, -0.368, 6.448e-08, -0.9297, -0.3682, -1.761e-08, -0.8526, -0.5225, -1.761e-08, -0.8526, -0.5225, 6.448e-08, -0.9297, -0.3682, -5.177e-06, -0.9298, -0.3682, -1.761e-08, -0.8526, -0.5225, -5.177e-06, -0.9298, -0.3682, 1.488e-05, -0.837, -0.5472, 3.026e-05, -0.0001329, 1.0, 2.488e-05, -0.1819, 0.9833, -3.68e-07, -0.2085, 0.978, -3.68e-07, -0.2085, 0.978, 2.488e-05, -0.1819, 0.9833, 6.703e-06, -0.368, 0.9298, -3.68e-07, -0.2085, 0.978, 6.703e-06, -0.368, 0.9298, 1.109e-07, -0.4205, 0.9073, 1.109e-07, -0.4205, 0.9073, 6.703e-06, -0.368, 0.9298, 2.79e-05, -0.5471, 0.837, 1.109e-07, -0.4205, 0.9073, 2.79e-05, -0.5471, 0.837, -9.281e-10, -0.6194, 0.7851, -9.281e-10, -0.6194, 0.7851, 2.79e-05, -0.5471, 0.837, -0.0004333, -0.7071, 0.7071, -9.281e-10, -0.6194, 0.7851, -0.0004333, -0.7071, 0.7071, -1.391e-09, -0.7851, 0.6194, -1.391e-09, -0.7851, 0.6194, -0.0004333, -0.7071, 0.7071, 2.859e-05, -0.837, 0.5471, -1.391e-09, -0.7851, 0.6194, 2.859e-05, -0.837, 0.5471, -1.8e-07, -0.9073, 0.4205, -1.8e-07, -0.9073, 0.4205, 2.859e-05, -0.837, 0.5471, -1.015e-05, -0.9298, 0.3682, -1.8e-07, -0.9073, 0.4205, -1.015e-05, -0.9298, 0.3682, 4.02e-08, -0.978, 0.2085, 4.02e-08, -0.978, 0.2085, -1.015e-05, -0.9298, 0.3682, -2.646e-06, -0.9833, 0.182, 4.02e-08, -0.978, 0.2085, -2.646e-06, -0.9833, 0.182, -2.795e-11, -1.0, 9.539e-09, -2.795e-11, -1.0, 9.539e-09, -2.646e-06, -0.9833, 0.182, 0.0, -1.0, 0.0, -2.795e-11, -1.0, 9.539e-09, 0.0, -1.0, 0.0, -2.599e-06, -0.9833, -0.182, -2.795e-11, -1.0, 9.539e-09, -2.599e-06, -0.9833, -0.182, 2.532e-07, -0.978, -0.2085, 2.532e-07, -0.978, -0.2085, -2.599e-06, -0.9833, -0.182, -5.177e-06, -0.9298, -0.3682, 2.532e-07, -0.978, -0.2085, -5.177e-06, -0.9298, -0.3682, 6.448e-08, -0.9297, -0.3682, -1.761e-08, -0.8526, -0.5225, 1.488e-05, -0.837, -0.5472, 7.441e-07, -0.748, -0.6637, 7.441e-07, -0.748, -0.6637, 1.488e-05, -0.837, -0.5472, -0.0004003, -0.7071, -0.7071, 7.441e-07, -0.748, -0.6637, -0.0004003, -0.7071, -0.7071, -1.395e-11, -0.6191, -0.7853, -1.395e-11, -0.6191, -0.7853, -0.0004003, -0.7071, -0.7071, 8.658e-05, -0.547, -0.8371, -1.395e-11, -0.6191, -0.7853, 8.658e-05, -0.547, -0.8371, 1.246e-09, -0.4723, -0.8815, 1.246e-09, -0.4723, -0.8815, 8.658e-05, -0.547, -0.8371, -2.238e-05, -0.3682, -0.9297, 1.246e-09, -0.4723, -0.8815, -2.238e-05, -0.3682, -0.9297, 1.25e-09, -0.3151, -0.9491, 1.25e-09, -0.3151, -0.9491, -2.238e-05, -0.3682, -0.9297, 2.851e-06, -0.1819, -0.9833, 1.25e-09, -0.3151, -0.9491, 2.851e-06, -0.1819, -0.9833, -2.323e-11, -0.1556, -0.9878, -2.323e-11, -0.1556, -0.9878, 2.851e-06, -0.1819, -0.9833, 3.638e-05, 0.000129, -1.0, -2.323e-11, -0.1556, -0.9878, 3.638e-05, 0.000129, -1.0, 0.0001739, 3.336e-05, -1.0, 0.0001739, 3.336e-05, -1.0, -2.726e-06, -0.1819, -0.9833, -2.323e-11, -0.1556, -0.9878, -2.323e-11, -0.1556, -0.9878, -2.726e-06, -0.1819, -0.9833, 1.25e-09, -0.3151, -0.9491, -2.726e-06, -0.1819, -0.9833, 1.382e-05, -0.3682, -0.9298, 1.25e-09, -0.3151, -0.9491, 1.25e-09, -0.3151, -0.9491, 1.382e-05, -0.3682, -0.9298, 1.246e-09, -0.4723, -0.8815, 1.382e-05, -0.3682, -0.9298, -1.81e-05, -0.5472, -0.837, 1.246e-09, -0.4723, -0.8815, 1.246e-09, -0.4723, -0.8815, -1.81e-05, -0.5472, -0.837, -1.395e-11, -0.6191, -0.7853, -1.81e-05, -0.5472, -0.837, 0.0004003, -0.7071, -0.7071, -1.395e-11, -0.6191, -0.7853, -1.395e-11, -0.6191, -0.7853, 0.0004003, -0.7071, -0.7071, 7.441e-07, -0.748, -0.6637, 0.0004003, -0.7071, -0.7071, -1.43e-05, -0.837, -0.5472, 7.441e-07, -0.748, -0.6637, 7.441e-07, -0.748, -0.6637, -1.43e-05, -0.837, -0.5472, -1.761e-08, -0.8526, -0.5225, -1.43e-05, -0.837, -0.5472, -8.05e-06, -0.9298, -0.368, -1.761e-08, -0.8526, -0.5225, 2.875e-06, 0.1819, 0.9833, 3.026e-05, -0.0001329, 1.0, -9.044e-09, 0.1556, 0.9878, -9.044e-09, 0.1556, 0.9878, 3.026e-05, -0.0001329, 1.0, 8.766e-05, -5.604e-05, 1.0, -9.044e-09, 0.1556, 0.9878, 8.766e-05, -5.604e-05, 1.0, -2.738e-06, 0.1819, 0.9833, -9.044e-09, 0.1556, 0.9878, -2.738e-06, 0.1819, 0.9833, -7.46e-07, 0.3152, 0.949, -7.46e-07, 0.3152, 0.949, -2.738e-06, 0.1819, 0.9833, 1.454e-05, 0.3682, 0.9298, -7.46e-07, 0.3152, 0.949, 1.454e-05, 0.3682, 0.9298, 1.115e-07, 0.472, 0.8816, 1.115e-07, 0.472, 0.8816, 1.454e-05, 0.3682, 0.9298, -1.857e-05, 0.5472, 0.837, 1.115e-07, 0.472, 0.8816, -1.857e-05, 0.5472, 0.837, -9.3e-12, 0.6191, 0.7853, -9.3e-12, 0.6191, 0.7853, -1.857e-05, 0.5472, 0.837, 0.0004002, 0.7071, 0.7071, -9.3e-12, 0.6191, 0.7853, 0.0004002, 0.7071, 0.7071, -4.65e-10, 0.7475, 0.6642, -4.65e-10, 0.7475, 0.6642, 0.0004002, 0.7071, 0.7071, -3.573e-05, 0.8371, 0.5471, -4.65e-10, 0.7475, 0.6642, -3.573e-05, 0.8371, 0.5471, -4.649e-10, 0.8527, 0.5225, -4.649e-10, 0.8527, 0.5225, -3.573e-05, 0.8371, 0.5471, 7.553e-06, 0.9298, 0.3682, -4.649e-10, 0.8527, 0.5225, 7.553e-06, 0.9298, 0.3682, 0.0, 0.9297, 0.3682, 0.0, 0.9297, 0.3682, 7.553e-06, 0.9298, 0.3682, 1.027e-06, 0.978, 0.2085, 0.0, 0.9297, 0.3682, 1.027e-06, 0.978, 0.2085, -7.476e-06, 0.9298, 0.3682, -7.476e-06, 0.9298, 0.3682, 1.027e-06, 0.978, 0.2085, 2.032e-06, 0.9833, 0.1819, 2.032e-06, 0.9833, 0.1819, 1.027e-06, 0.978, 0.2085, 0.0, 1.0, 9.539e-09, 2.032e-06, 0.9833, 0.1819, 0.0, 1.0, 9.539e-09, 0.0, 1.0, 0.0, 0.0, 1.0, 0.0, 0.0, 1.0, 9.539e-09, -3.643e-06, 0.9833, -0.182, -3.643e-06, 0.9833, -0.182, 0.0, 1.0, 9.539e-09, -2.444e-07, 0.978, -0.2086, -3.643e-06, 0.9833, -0.182, -2.444e-07, 0.978, -0.2086, -1.233e-05, 0.9298, -0.3682, -1.233e-05, 0.9298, -0.3682, -2.444e-07, 0.978, -0.2086, -1.115e-07, 0.9073, -0.4205, -1.233e-05, 0.9298, -0.3682, -1.115e-07, 0.9073, -0.4205, -3.125e-05, 0.8369, -0.5473, -3.125e-05, 0.8369, -0.5473, -1.115e-07, 0.9073, -0.4205, -1.397e-09, 0.7851, -0.6194, -3.125e-05, 0.8369, -0.5473, -1.397e-09, 0.7851, -0.6194, -0.0004333, 0.7071, -0.7071, -0.0004333, 0.7071, -0.7071, -1.397e-09, 0.7851, -0.6194, 4.914e-09, 0.619, -0.7854, -0.0004333, 0.7071, -0.7071, 4.914e-09, 0.619, -0.7854, -1.002e-06, 0.5472, -0.837, -1.002e-06, 0.5472, -0.837, 4.914e-09, 0.619, -0.7854, 1.834e-07, 0.4205, -0.9073, -1.002e-06, 0.5472, -0.837, 1.834e-07, 0.4205, -0.9073, -5.113e-06, 0.3681, -0.9298, -5.113e-06, 0.3681, -0.9298, 1.834e-07, 0.4205, -0.9073, 4.897e-07, 0.2085, -0.978, -5.113e-06, 0.3681, -0.9298, 4.897e-07, 0.2085, -0.978, 2.492e-05, 0.182, -0.9833, 2.492e-05, 0.182, -0.9833, 4.897e-07, 0.2085, -0.978, 0.0002339, 0.0001195, -1.0, 0.0002339, 0.0001195, -1.0, 4.897e-07, 0.2085, -0.978, 7.439e-07, 0.182, -0.9833, 0.0002339, 0.0001195, -1.0, 7.439e-07, 0.182, -0.9833, 8.752e-05, 7.241e-05, -1.0, 7.553e-06, 0.9298, 0.3682, -1.195e-06, 0.9833, 0.1819, 1.027e-06, 0.978, 0.2085, 1.027e-06, 0.978, 0.2085, -1.195e-06, 0.9833, 0.1819, 0.0, 1.0, 9.539e-09, -1.195e-06, 0.9833, 0.1819, 0.0, 1.0, 0.0, 0.0, 1.0, 9.539e-09, 0.0, 1.0, 9.539e-09, 0.0, 1.0, 0.0, -2.032e-06, 0.9833, -0.1819, 0.0, 1.0, 9.539e-09, -2.032e-06, 0.9833, -0.1819, -2.444e-07, 0.978, -0.2086, -2.444e-07, 0.978, -0.2086, -2.032e-06, 0.9833, -0.1819, 1.241e-05, 0.9298, -0.3682, -2.444e-07, 0.978, -0.2086, 1.241e-05, 0.9298, -0.3682, -1.115e-07, 0.9073, -0.4205, -1.115e-07, 0.9073, -0.4205, 1.241e-05, 0.9298, -0.3682, 9.626e-05, 0.8369, -0.5474, -1.115e-07, 0.9073, -0.4205, 9.626e-05, 0.8369, -0.5474, -1.397e-09, 0.7851, -0.6194, -1.397e-09, 0.7851, -0.6194, 9.626e-05, 0.8369, -0.5474, 0.0004333, 0.7071, -0.7071, -1.397e-09, 0.7851, -0.6194, 0.0004333, 0.7071, -0.7071, 4.914e-09, 0.619, -0.7854, 4.914e-09, 0.619, -0.7854, 0.0004333, 0.7071, -0.7071, -1.475e-05, 0.5472, -0.837, 4.914e-09, 0.619, -0.7854, -1.475e-05, 0.5472, -0.837, 1.834e-07, 0.4205, -0.9073, 1.834e-07, 0.4205, -0.9073, -1.475e-05, 0.5472, -0.837, 5.215e-06, 0.3681, -0.9298, 1.834e-07, 0.4205, -0.9073, 5.215e-06, 0.3681, -0.9298, 4.897e-07, 0.2085, -0.978, 4.897e-07, 0.2085, -0.978, 5.215e-06, 0.3681, -0.9298, 7.439e-07, 0.182, -0.9833, 0.0, 0.9297, 0.3682, -7.476e-06, 0.9298, 0.3682, -4.649e-10, 0.8527, 0.5225, -4.649e-10, 0.8527, 0.5225, -7.476e-06, 0.9298, 0.3682, 3.569e-05, 0.8371, 0.5471, -4.649e-10, 0.8527, 0.5225, 3.569e-05, 0.8371, 0.5471, -4.65e-10, 0.7475, 0.6642, -4.65e-10, 0.7475, 0.6642, 3.569e-05, 0.8371, 0.5471, -0.0004002, 0.7071, 0.7071, -4.65e-10, 0.7475, 0.6642, -0.0004002, 0.7071, 0.7071, -9.3e-12, 0.6191, 0.7853, -9.3e-12, 0.6191, 0.7853, -0.0004002, 0.7071, 0.7071, 1.858e-05, 0.5472, 0.837, -9.3e-12, 0.6191, 0.7853, 1.858e-05, 0.5472, 0.837, 1.115e-07, 0.472, 0.8816, 1.115e-07, 0.472, 0.8816, 1.858e-05, 0.5472, 0.837, -1.384e-05, 0.3682, 0.9298, 1.115e-07, 0.472, 0.8816, -1.384e-05, 0.3682, 0.9298, -7.46e-07, 0.3152, 0.949, -7.46e-07, 0.3152, 0.949, -1.384e-05, 0.3682, 0.9298, 2.875e-06, 0.1819, 0.9833, -7.46e-07, 0.3152, 0.949, 2.875e-06, 0.1819, 0.9833, -9.044e-09, 0.1556, 0.9878, -2.261e-06, 0.5841, 0.8117, 2.25e-06, 0.5841, 0.8117, 0.0, 0.505, 0.8631, 0.0, 0.505, 0.8631, 2.25e-06, 0.5841, 0.8117, 0.0, 0.505, 0.8631, 0.0, 0.505, 0.8631, 0.0, 0.505, 0.8631, 0.0, 0.4213, 0.9069, 0.0, 0.4213, 0.9069, 0.0, 0.505, 0.8631, 0.0, 0.4213, 0.9069, 0.0, 0.4213, 0.9069, 0.0, 0.4213, 0.9069, 0.0, 0.3337, 0.9427, 0.0, 0.3337, 0.9427, 0.0, 0.4213, 0.9069, 0.0, 0.3337, 0.9427, 0.0, 0.3337, 0.9427, 0.0, 0.3337, 0.9427, 2.261e-06, 0.2434, 0.9699, 2.261e-06, 0.2434, 0.9699, -2.25e-06, 0.2434, 0.9699, 0.0, 0.3337, 0.9427, 0.0, 0.3337, 0.9427, -2.25e-06, 0.2434, 0.9699, 0.0, 0.3337, 0.9427, 0.0, 0.3337, 0.9427, 0.0, 0.3337, 0.9427, 0.0, 0.4213, 0.9069, 0.0, 0.4213, 0.9069, 0.0, 0.3337, 0.9427, 0.0, 0.4213, 0.9069, 0.0, 0.4213, 0.9069, 0.0, 0.4213, 0.9069, 0.0, 0.505, 0.8631, 0.0, 0.505, 0.8631, 0.0, 0.4213, 0.9069, 0.0, 0.505, 0.8631, 0.0, 0.505, 0.8631, 0.0, 0.505, 0.8631, -2.261e-06, 0.5841, 0.8117, 1.408e-09, 0.9665, 0.2567, 0.0, 0.9665, 0.2567, 0.0, 0.981, 0.1938, 0.0, 0.981, 0.1938, 0.0, 0.9665, 0.2567, 0.0, 0.981, 0.1938, 0.0, 0.981, 0.1938, 0.0, 0.981, 0.1938, 0.0, 0.9915, 0.1299, 0.0, 0.9915, 0.1299, 0.0, 0.981, 0.1938, 0.0, 0.9915, 0.1299, 0.0, 0.9915, 0.1299, 0.0, 0.9915, 0.1299, 0.0, 0.9979, 0.06516, 0.0, 0.9979, 0.06516, 0.0, 0.9915, 0.1299, 0.0, 0.9979, 0.06516, 0.0, 0.9979, 0.06516, 0.0, 0.9979, 0.06516, 0.0, 1.0, -2.966e-09, 0.0, 1.0, -2.966e-09, 0.0, 0.9979, 0.06516, 0.0, 1.0, 6.49e-07, 0.0, 1.0, -2.966e-09, 0.0, 1.0, 6.49e-07, 0.0, 0.9979, -0.06516, 0.0, 0.9979, -0.06516, 0.0, 1.0, 6.49e-07, 0.0, 0.9979, -0.06516, 0.0, 0.9979, -0.06516, 0.0, 0.9979, -0.06516, 0.0, 0.9915, -0.1299, 0.0, 0.9915, -0.1299, 0.0, 0.9979, -0.06516, 0.0, 0.9915, -0.1299, 0.0, 0.9915, -0.1299, 0.0, 0.9915, -0.1299, 0.0, 0.981, -0.1938, 0.0, 0.981, -0.1938, 0.0, 0.9915, -0.1299, 0.0, 0.981, -0.1938, 0.0, 0.981, -0.1938, 0.0, 0.981, -0.1938, -1.408e-09, 0.9665, -0.2567, -1.408e-09, 0.9665, -0.2567, 0.0, 0.9665, -0.2567, 0.0, 0.981, -0.1938, 0.0, 0.981, -0.1938, 0.0, 0.9665, -0.2567, 0.0, 0.981, -0.1938, 0.0, 0.981, -0.1938, 0.0, 0.981, -0.1938, 0.0, 0.9915, -0.1299, 0.0, 0.9915, -0.1299, 0.0, 0.981, -0.1938, 0.0, 0.9915, -0.1299, 0.0, 0.9915, -0.1299, 0.0, 0.9915, -0.1299, 0.0, 0.9979, -0.06516, 0.0, 0.9979, -0.06516, 0.0, 0.9915, -0.1299, 0.0, 0.9979, -0.06516, 0.0, 0.9979, -0.06516, 0.0, 0.9979, -0.06516, 0.0, 1.0, -2.966e-09, 0.0, 1.0, -2.966e-09, 0.0, 0.9979, -0.06516, 0.0, 1.0, -6.537e-07, 0.0, 1.0, -2.966e-09, 0.0, 1.0, -6.537e-07, 0.0, 0.9979, 0.06516, 0.0, 0.9979, 0.06516, 0.0, 1.0, -6.537e-07, 0.0, 0.9979, 0.06516, 0.0, 0.9979, 0.06516, 0.0, 0.9979, 0.06516, 0.0, 0.9915, 0.1299, 0.0, 0.9915, 0.1299, 0.0, 0.9979, 0.06516, 0.0, 0.9915, 0.1299, 0.0, 0.9915, 0.1299, 0.0, 0.9915, 0.1299, 0.0, 0.981, 0.1938, 0.0, 0.981, 0.1938, 0.0, 0.9915, 0.1299, 0.0, 0.981, 0.1938, 0.0, 0.981, 0.1938, 0.0, 0.981, 0.1938, 1.408e-09, 0.9665, 0.2567, -2.089e-06, 0.2478, -0.9688, 2.086e-05, 0.2478, -0.9688, 0.0, 0.3311, -0.9436, 0.0, 0.3311, -0.9436, 2.086e-05, 0.2478, -0.9688, 0.0, 0.3311, -0.9436, 0.0, 0.3311, -0.9436, 0.0, 0.3311, -0.9436, 0.0, 0.4122, -0.9111, 0.0, 0.4122, -0.9111, 0.0, 0.3311, -0.9436, 0.0, 0.4122, -0.9111, 0.0, 0.4122, -0.9111, 0.0, 0.4122, -0.9111, 0.0, 0.49, -0.8717, 0.0, 0.49, -0.8717, 0.0, 0.4122, -0.9111, 0.0, 0.49, -0.8717, 0.0, 0.49, -0.8717, 0.0, 0.49, -0.8717, 2.089e-06, 0.564, -0.8258, 2.089e-06, 0.564, -0.8258, -2.079e-06, 0.564, -0.8258, 0.0, 0.49, -0.8717, 0.0, 0.49, -0.8717, -2.079e-06, 0.564, -0.8258, 0.0, 0.49, -0.8717, 0.0, 0.49, -0.8717, 0.0, 0.49, -0.8717, 0.0, 0.4122, -0.9111, 0.0, 0.4122, -0.9111, 0.0, 0.49, -0.8717, 0.0, 0.4122, -0.9111, 0.0, 0.4122, -0.9111, 0.0, 0.4122, -0.9111, 0.0, 0.3311, -0.9436, 0.0, 0.3311, -0.9436, 0.0, 0.4122, -0.9111, 0.0, 0.3311, -0.9436, 0.0, 0.3311, -0.9436, 0.0, 0.3311, -0.9436, -2.089e-06, 0.2478, -0.9688, 0.0, 1.0, 0.0, 0.0, 1.0, 0.0, 0.0, 1.0, 0.0, 0.0, 1.0, 0.0, 0.0, 1.0, 0.0, 0.0, 1.0, 0.0, 0.0, 1.0, 0.0, 0.0, 1.0, 0.0, 0.0, 1.0, 0.0, 0.0, 1.0, 0.0, 0.0, 1.0, 0.0, 0.0, 1.0, 0.0, 0.0, 0.0, 1.0, 0.0, 0.0, 1.0, 0.0, 0.0, 1.0, 0.0, 0.0, 1.0, 0.0, 0.0, 1.0, 0.0, 0.0, 1.0, 0.0, 0.0, 1.0, 0.0, 0.0, 1.0, 0.0, 0.0, 1.0, 0.0, 0.0, 1.0, 0.0, 0.0, 1.0, 0.0, 0.0, 1.0, -1.0, -8.125e-06, 0.0, -1.0, -8.125e-06, 0.0, -1.0, -8.125e-06, 0.0, -1.0, 0.0, 0.0, -1.0, 0.0, 0.0, -1.0, 0.0, 0.0, -1.0, 8.13e-06, 0.0, -1.0, 8.13e-06, 0.0, -1.0, 8.13e-06, 0.0, -1.0, 0.0, 0.0, -1.0, 0.0, 0.0, -1.0, 0.0, 0.0, -1.0, 0.0, 0.0, -1.0, 0.0, 0.0, -1.0, 0.0, 0.0, -1.0, 8.021e-06, 0.0, -1.0, 8.021e-06, 0.0, -1.0, 8.021e-06, 0.0, -1.0, -1.157e-06, 0.0, -1.0, -1.157e-06, 0.0, -1.0, -1.157e-06, 0.0, -1.0, 0.0, 0.0, -1.0, 0.0, 0.0, -1.0, 0.0, 0.0, -1.0, 1.831e-06, 0.0, -1.0, 1.831e-06, 0.0, -1.0, 1.831e-06, 0.0, -1.0, -8.464e-07, 0.0, -1.0, -8.464e-07, 0.0, -1.0, -8.464e-07, 0.0, -1.0, 4.26e-07, 0.0, -1.0, 4.26e-07, 0.0, -1.0, 4.26e-07, 0.0, -1.0, 0.0, 0.0, -1.0, 0.0, 0.0, -1.0, 0.0, 0.0, -1.0, 0.0, 0.0, -1.0, 0.0, 0.0, -1.0, 0.0, 0.0, -1.0, 0.0, 0.0, -1.0, 0.0, 0.0, -1.0, 0.0, 0.0, -1.0, -4.489e-06, 0.0, -1.0, -4.489e-06, 0.0, -1.0, -4.489e-06, 0.0, -1.0, 1.192e-06, 0.0, -1.0, 1.192e-06, 0.0, -1.0, 1.192e-06, 0.0, -1.0, 0.0, 0.0, -1.0, 0.0, 0.0, -1.0, 0.0, 0.0, -1.0, 0.0, 0.0, -1.0, 0.0, 0.0, -1.0, 0.0, 0.0, -1.0, 0.0, 0.0, -1.0, 0.0, 0.0, -1.0, 0.0, 0.0, -1.0, -8.461e-06, 0.0, -1.0, -8.461e-06, 0.0, -1.0, -8.461e-06, 0.0, -1.0, -2.6e-08, 0.0, -1.0, -2.6e-08, 0.0, -1.0, -2.6e-08, 0.0, -1.0, 8.136e-06, 0.0, -1.0, 8.136e-06, 0.0, -1.0, 8.136e-06, 0.0, -1.0, 0.0, 0.0, -1.0, 0.0, 0.0, -1.0, 0.0, 0.0, -1.0, 0.0, 0.0, -1.0, 0.0, 0.0, -1.0, 0.0, 0.0, -1.0, 0.0, 0.0, -1.0, 0.0, 0.0, -1.0, 0.0, 0.0, -1.0, -1.837e-05, 0.0, -1.0, -1.837e-05, 0.0, -1.0, -1.837e-05, 0.0, -1.0, 1.163e-05, 0.0, -1.0, 1.163e-05, 0.0, -1.0, 1.163e-05, 0.0, -1.0, -1.673e-05, 0.0, -1.0, -1.673e-05, 0.0, -1.0, -1.673e-05, 0.0, -1.0, 5.962e-05, 0.0, -1.0, 5.962e-05, 0.0, -1.0, 5.962e-05, 0.0, -1.0, 0.0, 0.0, -1.0, 0.0, 0.0, -1.0, 0.0, 0.0, -1.0, 0.0, 0.0, -1.0, 0.0, 0.0, -1.0, 0.0, 0.0, -1.0, 0.0, 0.0, -1.0, 0.0, 0.0, -1.0, 0.0, 0.0, -1.0, -1.161e-05, 0.0, -1.0, -1.161e-05, 0.0, -1.0, -1.161e-05, 0.0, -1.0, 9.177e-06, 0.0, -1.0, 9.177e-06, 0.0, -1.0, 9.177e-06, 0.0, -1.0, -7.986e-06, 0.0, -1.0, -7.986e-06, 0.0, -1.0, -7.986e-06, 0.0, -1.0, 0.0, 0.0, -1.0, 0.0, 0.0, -1.0, 0.0, 0.0, -1.0, 0.0, 0.0, -1.0, 0.0, 0.0, -1.0, 0.0, 0.0, -1.0, 0.0, 0.0, -1.0, 0.0, 0.0, -1.0, 0.0, 0.0, -1.0, 3.139e-07, 0.0, -1.0, 3.139e-07, 0.0, -1.0, 3.139e-07, 0.0, -1.0, 0.0, 0.0, -1.0, 0.0, 0.0, -1.0, 0.0, 0.0, -1.0, 0.0, 0.0, -1.0, 0.0, 0.0, -1.0, 0.0, 0.0, -1.0, 1.139e-06, 0.0, -1.0, 1.139e-06, 0.0, -1.0, 1.139e-06, 0.0, -1.0, 2.454e-07, 0.0, -1.0, 2.454e-07, 0.0, -1.0, 2.454e-07, 0.0, -1.0, 1.074e-06, 0.0, -1.0, 1.074e-06, 0.0, -1.0, 1.074e-06, 0.0, -1.0, 3.647e-07, 0.0, -1.0, 3.647e-07, 0.0, -1.0, 3.647e-07, 0.0, -1.0, -3.426e-07, 0.0, -1.0, -3.426e-07, 0.0, -1.0, -3.426e-07, 0.0, -1.0, 0.0, 0.0, -1.0, 0.0, 0.0, -1.0, 0.0, 0.0, -1.0, -2.464e-06, 0.0, -1.0, -2.464e-06, 0.0, -1.0, -2.464e-06, 0.0, -1.0, 6.44e-07, 0.0, -1.0, 6.44e-07, 0.0, -1.0, 6.44e-07, 0.0, -1.0, -3.354e-07, 0.0, -1.0, -3.354e-07, 0.0, -1.0, -3.354e-07, 0.0, -1.0, 2.908e-07, 0.0, -1.0, 2.908e-07, 0.0, -1.0, 2.908e-07, 0.0, -1.0, -2.309e-06, 0.0, -1.0, -2.309e-06, 0.0, -1.0, -2.309e-06, 0.0, -1.0, 8.016e-07, 0.0, -1.0, 8.016e-07, 0.0, -1.0, 8.016e-07, 0.0, -1.0, 0.0, 0.0, -1.0, 0.0, 0.0, -1.0, 0.0, 0.0, 0.0, 0.0, -1.0, 0.0, 0.0, -1.0, 0.0, 0.0, -1.0, 0.0, 0.0, -1.0, 0.0, 0.0, -1.0, 0.0, 0.0, -1.0, 0.0, 0.0, -1.0, 0.0, 0.0, -1.0, 0.0, 0.0, -1.0, 0.0, 0.0, -1.0, 0.0, 0.0, -1.0, 0.0, 0.0, -1.0, 0.0, -1.0, 0.0, 0.0, -1.0, 0.0, 0.0, -1.0, 0.0, 0.0, -1.0, 0.0, 0.0, -1.0, 0.0, 0.0, -1.0, 0.0, 0.0, -1.0, 0.0, 0.0, -1.0, 0.0, 0.0, -1.0, 0.0, 0.0, -1.0, 0.0, 0.0, -1.0, 0.0, 0.0, -1.0, 0.0, 1.0, 1.627e-05, 0.0, 1.0, 1.627e-05, 0.0, 1.0, 1.627e-05, 0.0, 1.0, -1.43e-07, 0.0, 1.0, -1.43e-07, 0.0, 1.0, -1.43e-07, 0.0, 1.0, -8.461e-06, 0.0, 1.0, -8.461e-06, 0.0, 1.0, -8.461e-06, 0.0, 1.0, 7.856e-06, 0.0, 1.0, 7.856e-06, 0.0, 1.0, 7.856e-06, 0.0, 1.0, 0.0, 0.0, 1.0, 0.0, 0.0, 1.0, 0.0, 0.0, 1.0, -8.135e-06, 0.0, 1.0, -8.135e-06, 0.0, 1.0, -8.135e-06, 0.0, 1.0, 1.192e-06, 0.0, 1.0, 1.192e-06, 0.0, 1.0, 1.192e-06, 0.0, 1.0, -4.489e-06, 0.0, 1.0, -4.489e-06, 0.0, 1.0, -4.489e-06, 0.0, 1.0, 0.0, 0.0, 1.0, 0.0, 0.0, 1.0, 0.0, 0.0, 1.0, 0.0, 0.0, 1.0, 0.0, 0.0, 1.0, 0.0, 0.0, 1.0, 1.066e-07, 0.0, 1.0, 1.066e-07, 0.0, 1.0, 1.066e-07, 0.0, 1.0, 0.0, 0.0, 1.0, 0.0, 0.0, 1.0, 0.0, 0.0, 1.0, 0.0, 0.0, 1.0, 0.0, 0.0, 1.0, 0.0, 0.0, 1.0, 0.0, 0.0, 1.0, 0.0, 0.0, 1.0, 0.0, 0.0, 1.0, 0.0, 0.0, 1.0, 0.0, 0.0, 1.0, 0.0, 0.0, 1.0, 0.0, 0.0, 1.0, 0.0, 0.0, 1.0, 0.0, 0.0, 1.0, 0.0, 0.0, 1.0, 0.0, 0.0, 1.0, 0.0, 0.0, 1.0, 0.0, 0.0, 1.0, 0.0, 0.0, 1.0, 0.0, 0.0, 1.0, 0.0, 0.0, 1.0, 0.0, 0.0, 1.0, 0.0, 0.0, 1.0, 8.13e-06, 0.0, 1.0, 8.13e-06, 0.0, 1.0, 8.13e-06, 0.0, 1.0, 0.0, 0.0, 1.0, 0.0, 0.0, 1.0, 0.0, 0.0, 1.0, -8.125e-06, 0.0, 1.0, -8.125e-06, 0.0, 1.0, -8.125e-06, 0.0, 1.0, 0.0, 0.0, 1.0, 0.0, 0.0, 1.0, 0.0, 0.0, 1.0, 0.0, 0.0, 1.0, 0.0, 0.0, 1.0, 0.0, 0.0, 1.0, 0.0, 0.0, 1.0, 0.0, 0.0, 1.0, 0.0, 0.0, 1.0, 9.177e-06, 0.0, 1.0, 9.177e-06, 0.0, 1.0, 9.177e-06, 0.0, 1.0, 0.0, 0.0, 1.0, 0.0, 0.0, 1.0, 0.0, 0.0, 1.0, -1.671e-05, 0.0, 1.0, -1.671e-05, 0.0, 1.0, -1.671e-05, 0.0, 1.0, 0.0, 0.0, 1.0, 0.0, 0.0, 1.0, 0.0, 0.0, 1.0, 0.0, 0.0, 1.0, 0.0, 0.0, 1.0, 0.0, 0.0, 1.0, 2.981e-05, 0.0, 1.0, 2.981e-05, 0.0, 1.0, 2.981e-05, 0.0, 1.0, -3.346e-05, 0.0, 1.0, -3.346e-05, 0.0, 1.0, -3.346e-05, 0.0, 1.0, 1.163e-05, 0.0, 1.0, 1.163e-05, 0.0, 1.0, 1.163e-05, 0.0, 1.0, -9.187e-06, 0.0, 1.0, -9.187e-06, 0.0, 1.0, -9.187e-06, 0.0, 1.0, 0.0, 0.0, 1.0, 0.0, 0.0, 1.0, 0.0, 0.0, 1.0, 0.0, 0.0, 1.0, 0.0, 0.0, 1.0, 0.0, 0.0, 1.0, -7.606e-06, 0.0, 1.0, -7.606e-06, 0.0, 1.0, -7.606e-06, 0.0, 1.0, 0.0, 0.0, 1.0, 0.0, 0.0, 1.0, 0.0, 0.0, 1.0, -4.907e-07, 0.0, 1.0, -4.907e-07, 0.0, 1.0, -4.907e-07, 0.0, 1.0, 0.0, 0.0, 1.0, 0.0, 0.0, 1.0, 0.0, 0.0, 1.0, 0.0, 0.0, 1.0, 0.0, 0.0, 1.0, 0.0, 0.0, 1.0, 4.046e-07, 0.0, 1.0, 4.046e-07, 0.0, 1.0, 4.046e-07, 0.0, 1.0, 2.638e-07, 0.0, 1.0, 2.638e-07, 0.0, 1.0, 2.638e-07, 0.0, 1.0, -3.829e-07, 0.0, 1.0, -3.829e-07, 0.0, 1.0, -3.829e-07, 0.0, 1.0, -8.037e-07, 0.0, 1.0, -8.037e-07, 0.0, 1.0, -8.037e-07, 0.0, 1.0, 0.0, 0.0, 1.0, 0.0, 0.0, 1.0, 0.0, 0.0, 1.0, -5.152e-07, 0.0, 1.0, -5.152e-07, 0.0, 1.0, -5.152e-07, 0.0, 1.0, 0.0, 0.0, 1.0, 0.0, 0.0, 1.0, 0.0, 0.0, 1.0, -2.634e-07, 0.0, 1.0, -2.634e-07, 0.0, 1.0, -2.634e-07, 0.0, 1.0, 0.0, 0.0, 1.0, 0.0, 0.0, 1.0, 0.0, 0.0, 1.0, 0.0, 0.0, 1.0, 0.0, 0.0, 1.0, 0.0, 0.0, 1.0, 0.0, 0.0, 1.0, 0.0, 0.0, 1.0, 0.0, 0.0, 1.0, 5.293e-07, 0.0, 1.0, 5.293e-07, 0.0, 1.0, 5.293e-07, 0.0, 1.0, 0.0, 0.0, 1.0, 0.0, 0.0, 1.0, 0.0, 0.0, 1.0, -2.672e-07, 0.0, 1.0, -2.672e-07, 0.0, 1.0, -2.672e-07, 0.0, 1.0, 5.772e-07, 0.0, 1.0, 5.772e-07, 0.0, 1.0, 5.772e-07, 0.0])] * 3)])

# ---- objects
ob_body1_001 = bpy.data.objects.new('Body1.001', me_body1_001)

# ---- transforms, parenting, visibility, modifiers, constraints
ob_body1_001.location = (0.0, -1.164e-10, 0.0)
ob_body1_001.rotation_euler = (1.833, -0.0, 0.0)
ob_body1_001.scale = (0.01, 0.01, 0.01)

# ---- collection membership
scene.collection.objects.link(ob_body1_001)

# ---- scene / render settings (as saved in the file)
scene.frame_start = 1; scene.frame_end = 30; scene.frame_set(1)
scene.render.engine = 'BLENDER_EEVEE_NEXT'
scene.cycles.use_denoising = False
scene.cycles.samples = 128
scene.cycles.sampling_pattern = 'TABULATED_SOBOL'
scene.cycles.use_adaptive_sampling = False
scene.cycles.use_light_tree = False
scene.view_settings.view_transform = 'Filmic'
bpy.context.view_layer.update()

# ---- added for rendering (the .blend has no active camera and no usable light): camera, sun
cam_auto = bpy.data.cameras.new('AutoCamera')
cam_auto.lens = 50.0
cam_auto.sensor_width = 36.0
cam_auto.clip_end = 1000.0
ob_auto_camera = bpy.data.objects.new('AutoCamera', cam_auto)
scene.collection.objects.link(ob_auto_camera)
ob_auto_camera.location = (0.185012, -0.222672, 0.150298)
ob_auto_camera.rotation_euler = (1.09748, -7.21219e-08, 0.694738)
scene.camera = ob_auto_camera
light_auto_sun = bpy.data.lights.new('AutoSun', 'SUN')
light_auto_sun.energy = 3.0
light_auto_sun.angle = 0.0523599
ob_auto_sun = bpy.data.objects.new('AutoSun', light_auto_sun)
scene.collection.objects.link(ob_auto_sun)
ob_auto_sun.rotation_euler = (0.872665, 0.174533, 0.523599)
bpy.context.view_layer.update()
